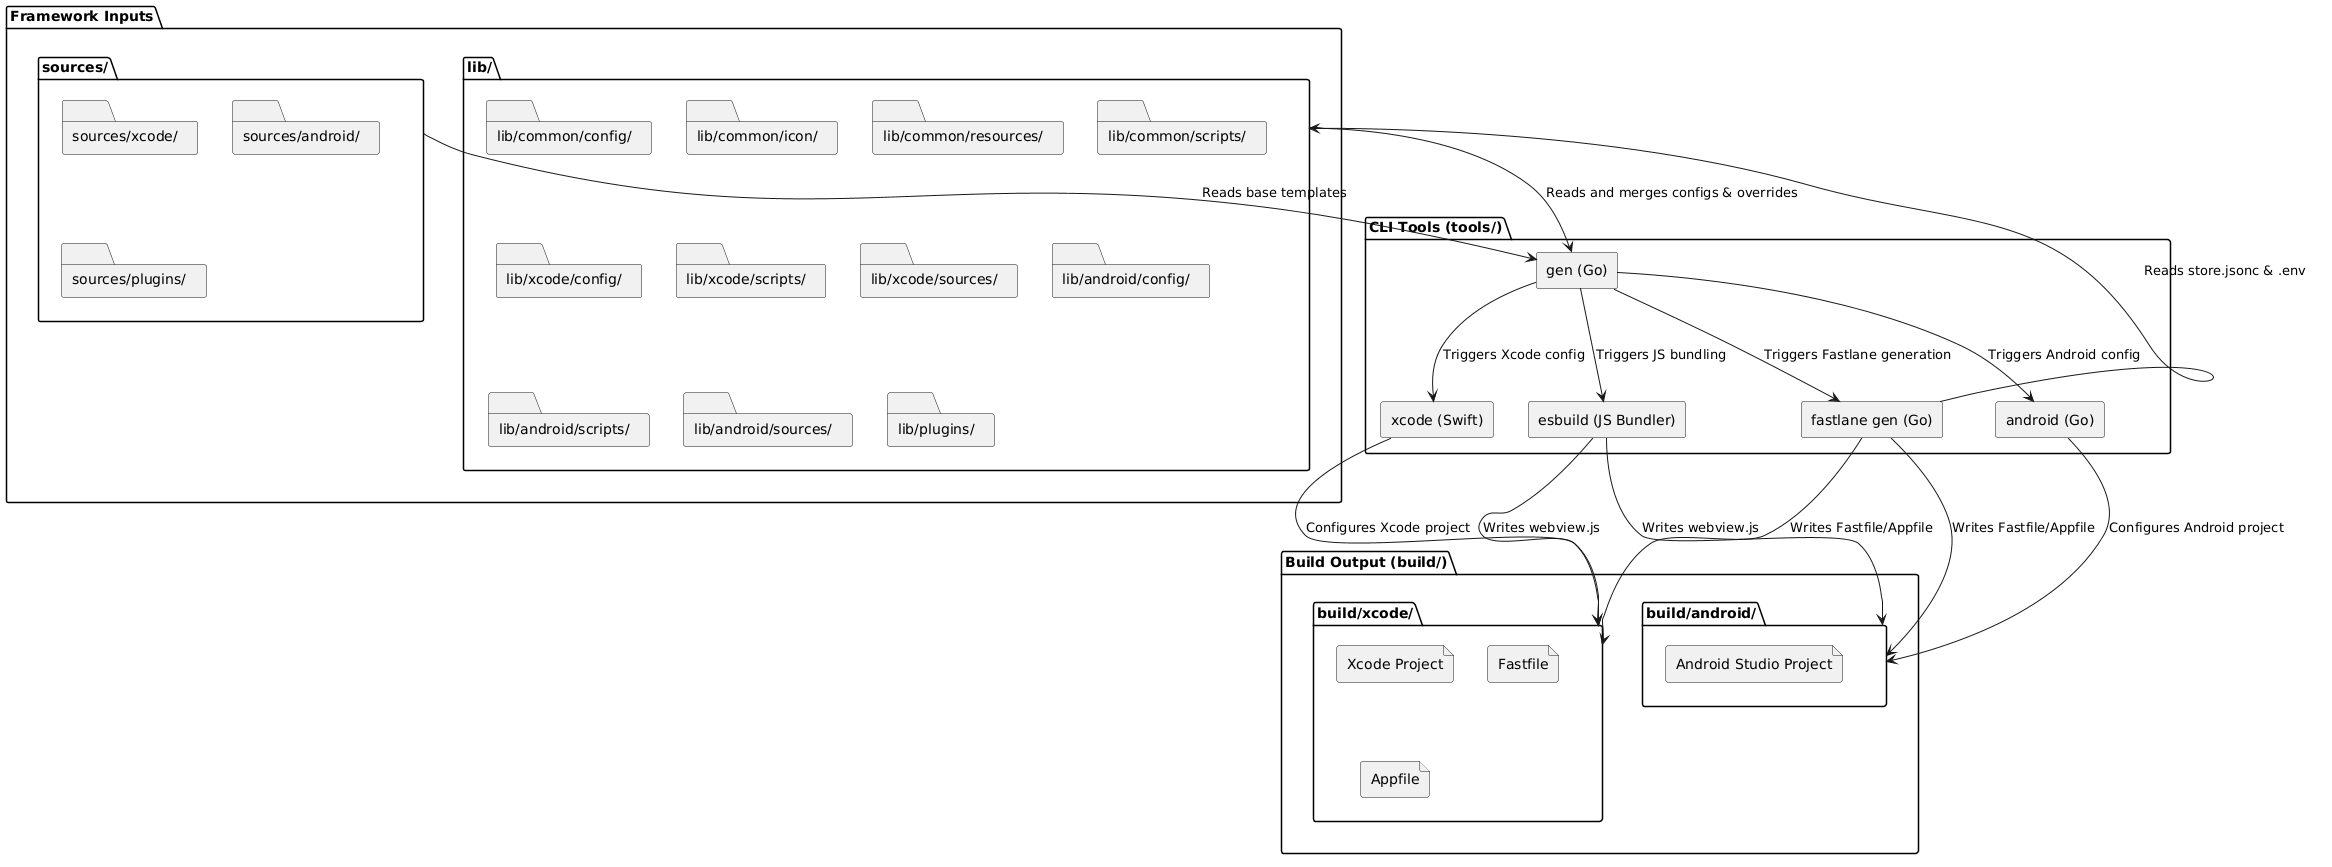

The diagram above was rendered by PlantUML. Its source (embedded in the PNG):
@startuml
skinparam componentStyle rectangle

package "Framework Inputs" {
  folder "sources/" as sources {
    folder "sources/xcode/" as sources_xcode
    folder "sources/android/" as sources_android
    folder "sources/plugins/" as sources_plugins
  }

  folder "lib/" as lib {
    folder "lib/common/config/" as lib_common_config
    folder "lib/common/icon/" as lib_common_icon
    folder "lib/common/resources/" as lib_common_resources
    folder "lib/common/scripts/" as lib_common_scripts

    folder "lib/xcode/config/" as lib_xcode_config
    folder "lib/xcode/scripts/" as lib_xcode_scripts
    folder "lib/xcode/sources/" as lib_xcode_sources

    folder "lib/android/config/" as lib_android_config
    folder "lib/android/scripts/" as lib_android_scripts
    folder "lib/android/sources/" as lib_android_sources

    folder "lib/plugins/" as lib_plugins
  }
}

package "CLI Tools (tools/)" {
  [gen (Go)] as gen
  [android (Go)] as cli_android
  [xcode (Swift)] as cli_xcode
  [fastlane gen (Go)] as fastlane_gen
  [esbuild (JS Bundler)] as esbuild
}

package "Build Output (build/)" {
  folder "build/xcode/" as build_xcode {
    file "Xcode Project"
    file "Fastfile"
    file "Appfile"
  }

  folder "build/android/" as build_android {
    file "Android Studio Project"
    file "Fastfile"
    file "Appfile"
  }
}

' Framework inputs
sources --> gen : Reads base templates
lib --> gen : Reads and merges configs & overrides

' Main generation orchestration
gen --> esbuild : Triggers JS bundling
gen --> cli_xcode : Triggers Xcode config
gen --> cli_android : Triggers Android config
gen --> fastlane_gen : Triggers Fastlane generation

' JavaScript bundling
esbuild --> build_xcode : Writes webview.js
esbuild --> build_android : Writes webview.js

' Native project generation
cli_xcode --> build_xcode : Configures Xcode project
cli_android --> build_android : Configures Android project

' Fastlane generation
fastlane_gen --> lib : Reads store.jsonc & .env
fastlane_gen --> build_xcode : Writes Fastfile/Appfile
fastlane_gen --> build_android : Writes Fastfile/Appfile
@enduml